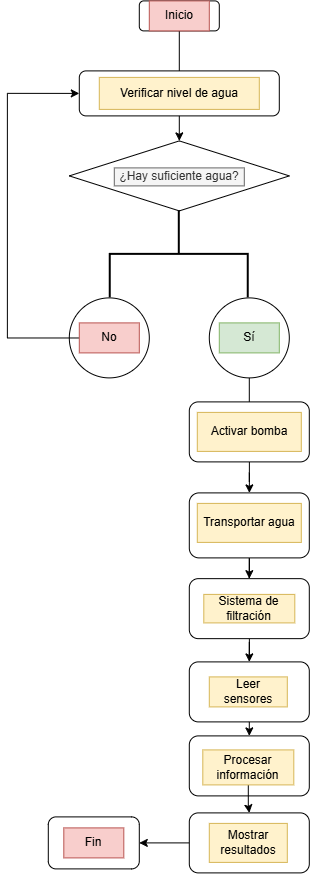

The diagram above was exported from draw.io. Its source (the exported page's mxGraphModel, read from the mxfile embedded in the PNG):
<mxGraphModel dx="1585" dy="872" grid="1" gridSize="13" guides="1" tooltips="1" connect="1" arrows="1" fold="1" page="1" pageScale="1" pageWidth="827" pageHeight="1169" math="0" shadow="0">
  <root>
    <mxCell id="0" />
    <mxCell id="1" parent="0" />
    <mxCell id="iBJzxSIwimyq2qVxT-ni-30" edge="1" parent="1" source="iBJzxSIwimyq2qVxT-ni-1" style="edgeStyle=orthogonalEdgeStyle;rounded=0;orthogonalLoop=1;jettySize=auto;html=1;" target="iBJzxSIwimyq2qVxT-ni-7" value="">
      <mxGeometry relative="1" as="geometry" />
    </mxCell>
    <object label="" id="iBJzxSIwimyq2qVxT-ni-1">
      <mxCell parent="1" style="rounded=1;whiteSpace=wrap;html=1;" vertex="1">
        <mxGeometry height="30" width="80" x="340" y="730" as="geometry" />
      </mxCell>
    </object>
    <mxCell id="iBJzxSIwimyq2qVxT-ni-2" parent="1" style="text;html=1;whiteSpace=wrap;strokeColor=#b85450;fillColor=#f8cecc;align=center;verticalAlign=middle;rounded=0;" value="Inicio" vertex="1">
      <mxGeometry height="30" width="60" x="350" y="730" as="geometry" />
    </mxCell>
    <mxCell id="iBJzxSIwimyq2qVxT-ni-5" parent="1" style="rounded=1;whiteSpace=wrap;html=1;" value="" vertex="1">
      <mxGeometry height="45" width="200" x="280" y="800" as="geometry" />
    </mxCell>
    <mxCell id="iBJzxSIwimyq2qVxT-ni-6" parent="1" style="text;html=1;whiteSpace=wrap;strokeColor=#d6b656;fillColor=#fff2cc;align=center;verticalAlign=middle;rounded=0;" value="Verificar nivel de agua" vertex="1">
      <mxGeometry height="32" width="160" x="300" y="806.5" as="geometry" />
    </mxCell>
    <mxCell id="iBJzxSIwimyq2qVxT-ni-7" parent="1" style="rhombus;whiteSpace=wrap;html=1;" value="" vertex="1">
      <mxGeometry height="70" width="220" x="270" y="870" as="geometry" />
    </mxCell>
    <mxCell id="iBJzxSIwimyq2qVxT-ni-8" parent="1" style="text;html=1;whiteSpace=wrap;strokeColor=#666666;fillColor=#f5f5f5;align=center;verticalAlign=middle;rounded=0;fontColor=#333333;" value="¿Hay suficiente agua?" vertex="1">
      <mxGeometry height="18" width="130" x="315" y="897" as="geometry" />
    </mxCell>
    <mxCell id="iBJzxSIwimyq2qVxT-ni-34" edge="1" parent="1" source="iBJzxSIwimyq2qVxT-ni-10" style="edgeStyle=orthogonalEdgeStyle;rounded=0;orthogonalLoop=1;jettySize=auto;html=1;exitX=0.5;exitY=1;exitDx=0;exitDy=0;entryX=0.5;entryY=0;entryDx=0;entryDy=0;" target="iBJzxSIwimyq2qVxT-ni-21">
      <mxGeometry relative="1" as="geometry" />
    </mxCell>
    <mxCell id="iBJzxSIwimyq2qVxT-ni-10" parent="1" style="ellipse;whiteSpace=wrap;html=1;aspect=fixed;" value="" vertex="1">
      <mxGeometry height="80" width="80" x="410" y="1027" as="geometry" />
    </mxCell>
    <mxCell id="iBJzxSIwimyq2qVxT-ni-11" parent="1" style="ellipse;whiteSpace=wrap;html=1;aspect=fixed;" value="" vertex="1">
      <mxGeometry height="80" width="80" x="270" y="1027" as="geometry" />
    </mxCell>
    <mxCell id="iBJzxSIwimyq2qVxT-ni-12" parent="1" style="text;html=1;whiteSpace=wrap;strokeColor=#82b366;fillColor=#d5e8d4;align=center;verticalAlign=middle;rounded=0;" value="Sí" vertex="1">
      <mxGeometry height="30" width="60" x="420" y="1052" as="geometry" />
    </mxCell>
    <mxCell id="iBJzxSIwimyq2qVxT-ni-43" edge="1" parent="1" source="iBJzxSIwimyq2qVxT-ni-13" style="edgeStyle=orthogonalEdgeStyle;rounded=0;orthogonalLoop=1;jettySize=auto;html=1;entryX=0;entryY=0.5;entryDx=0;entryDy=0;" target="iBJzxSIwimyq2qVxT-ni-5">
      <mxGeometry relative="1" as="geometry">
        <Array as="points">
          <mxPoint x="208" y="1067" />
          <mxPoint x="208" y="822.8" />
        </Array>
      </mxGeometry>
    </mxCell>
    <mxCell id="iBJzxSIwimyq2qVxT-ni-13" parent="1" style="text;html=1;whiteSpace=wrap;strokeColor=#b85450;fillColor=#f8cecc;align=center;verticalAlign=middle;rounded=0;" value="No" vertex="1">
      <mxGeometry height="30" width="60" x="280" y="1052" as="geometry" />
    </mxCell>
    <mxCell id="iBJzxSIwimyq2qVxT-ni-42" edge="1" parent="1" source="iBJzxSIwimyq2qVxT-ni-15" style="edgeStyle=orthogonalEdgeStyle;rounded=0;orthogonalLoop=1;jettySize=auto;html=1;entryX=1;entryY=0.5;entryDx=0;entryDy=0;" target="iBJzxSIwimyq2qVxT-ni-27">
      <mxGeometry relative="1" as="geometry" />
    </mxCell>
    <mxCell id="iBJzxSIwimyq2qVxT-ni-15" parent="1" style="rounded=1;whiteSpace=wrap;html=1;" value="" vertex="1">
      <mxGeometry height="60" width="120" x="390" y="1542" as="geometry" />
    </mxCell>
    <mxCell id="iBJzxSIwimyq2qVxT-ni-36" edge="1" parent="1" source="iBJzxSIwimyq2qVxT-ni-16" style="edgeStyle=orthogonalEdgeStyle;rounded=0;orthogonalLoop=1;jettySize=auto;html=1;" target="iBJzxSIwimyq2qVxT-ni-17">
      <mxGeometry relative="1" as="geometry" />
    </mxCell>
    <mxCell id="iBJzxSIwimyq2qVxT-ni-16" parent="1" style="rounded=1;whiteSpace=wrap;html=1;" value="" vertex="1">
      <mxGeometry height="60" width="120" x="390" y="1131" as="geometry" />
    </mxCell>
    <mxCell id="iBJzxSIwimyq2qVxT-ni-37" edge="1" parent="1" source="iBJzxSIwimyq2qVxT-ni-17" style="edgeStyle=orthogonalEdgeStyle;rounded=0;orthogonalLoop=1;jettySize=auto;html=1;entryX=0.5;entryY=0;entryDx=0;entryDy=0;" target="iBJzxSIwimyq2qVxT-ni-18">
      <mxGeometry relative="1" as="geometry" />
    </mxCell>
    <mxCell id="iBJzxSIwimyq2qVxT-ni-17" parent="1" style="rounded=1;whiteSpace=wrap;html=1;" value="" vertex="1">
      <mxGeometry height="65" width="120" x="390" y="1222" as="geometry" />
    </mxCell>
    <mxCell id="iBJzxSIwimyq2qVxT-ni-38" edge="1" parent="1" source="iBJzxSIwimyq2qVxT-ni-18" style="edgeStyle=orthogonalEdgeStyle;rounded=0;orthogonalLoop=1;jettySize=auto;html=1;entryX=0.5;entryY=0;entryDx=0;entryDy=0;" target="iBJzxSIwimyq2qVxT-ni-19">
      <mxGeometry relative="1" as="geometry" />
    </mxCell>
    <mxCell id="iBJzxSIwimyq2qVxT-ni-18" parent="1" style="rounded=1;whiteSpace=wrap;html=1;" value="" vertex="1">
      <mxGeometry height="60" width="120" x="390" y="1307.75" as="geometry" />
    </mxCell>
    <mxCell id="iBJzxSIwimyq2qVxT-ni-39" edge="1" parent="1" source="iBJzxSIwimyq2qVxT-ni-19" style="edgeStyle=orthogonalEdgeStyle;rounded=0;orthogonalLoop=1;jettySize=auto;html=1;exitX=0.5;exitY=1;exitDx=0;exitDy=0;entryX=0.5;entryY=0;entryDx=0;entryDy=0;" target="iBJzxSIwimyq2qVxT-ni-20">
      <mxGeometry relative="1" as="geometry" />
    </mxCell>
    <mxCell id="iBJzxSIwimyq2qVxT-ni-19" parent="1" style="rounded=1;whiteSpace=wrap;html=1;" value="" vertex="1">
      <mxGeometry height="60" width="120" x="390" y="1391" as="geometry" />
    </mxCell>
    <mxCell id="iBJzxSIwimyq2qVxT-ni-20" parent="1" style="rounded=1;whiteSpace=wrap;html=1;" value="" vertex="1">
      <mxGeometry height="60" width="120" x="390" y="1465" as="geometry" />
    </mxCell>
    <mxCell id="iBJzxSIwimyq2qVxT-ni-21" parent="1" style="text;html=1;whiteSpace=wrap;strokeColor=#d6b656;fillColor=#fff2cc;align=center;verticalAlign=middle;rounded=0;" value="Activar bomba" vertex="1">
      <mxGeometry height="39" width="104" x="398" y="1141.5" as="geometry" />
    </mxCell>
    <mxCell id="iBJzxSIwimyq2qVxT-ni-22" parent="1" style="text;html=1;whiteSpace=wrap;strokeColor=#d6b656;fillColor=#fff2cc;align=center;verticalAlign=middle;rounded=0;" value="Transportar agua" vertex="1">
      <mxGeometry height="39" width="104" x="398" y="1232.5" as="geometry" />
    </mxCell>
    <mxCell id="iBJzxSIwimyq2qVxT-ni-23" parent="1" style="text;html=1;whiteSpace=wrap;strokeColor=#d6b656;fillColor=#fff2cc;align=center;verticalAlign=middle;rounded=0;" value="Sistema de filtración" vertex="1">
      <mxGeometry height="28.5" width="91" x="404.5" y="1323.5" as="geometry" />
    </mxCell>
    <mxCell id="iBJzxSIwimyq2qVxT-ni-24" parent="1" style="text;html=1;whiteSpace=wrap;strokeColor=#d6b656;fillColor=#fff2cc;align=center;verticalAlign=middle;rounded=0;" value="Leer sensores" vertex="1">
      <mxGeometry height="30" width="78" x="410" y="1406" as="geometry" />
    </mxCell>
    <mxCell id="iBJzxSIwimyq2qVxT-ni-40" edge="1" parent="1" source="iBJzxSIwimyq2qVxT-ni-25" style="edgeStyle=orthogonalEdgeStyle;rounded=0;orthogonalLoop=1;jettySize=auto;html=1;entryX=0.5;entryY=0;entryDx=0;entryDy=0;" target="iBJzxSIwimyq2qVxT-ni-15">
      <mxGeometry relative="1" as="geometry" />
    </mxCell>
    <mxCell id="iBJzxSIwimyq2qVxT-ni-25" parent="1" style="text;html=1;whiteSpace=wrap;strokeColor=#d6b656;fillColor=#fff2cc;align=center;verticalAlign=middle;rounded=0;" value="Procesar información" vertex="1">
      <mxGeometry height="35" width="91" x="403.5" y="1479" as="geometry" />
    </mxCell>
    <mxCell id="iBJzxSIwimyq2qVxT-ni-26" parent="1" style="text;html=1;whiteSpace=wrap;strokeColor=#d6b656;fillColor=#fff2cc;align=center;verticalAlign=middle;rounded=0;" value="Mostrar resultados" vertex="1">
      <mxGeometry height="39" width="78" x="410" y="1552.5" as="geometry" />
    </mxCell>
    <mxCell id="iBJzxSIwimyq2qVxT-ni-27" parent="1" style="rounded=1;whiteSpace=wrap;html=1;" value="" vertex="1">
      <mxGeometry height="52" width="91" x="249" y="1546" as="geometry" />
    </mxCell>
    <mxCell id="iBJzxSIwimyq2qVxT-ni-28" parent="1" style="text;html=1;whiteSpace=wrap;strokeColor=#b85450;fillColor=#f8cecc;align=center;verticalAlign=middle;rounded=0;" value="Fin" vertex="1">
      <mxGeometry height="30" width="60" x="264.5" y="1557" as="geometry" />
    </mxCell>
    <mxCell id="iBJzxSIwimyq2qVxT-ni-31" parent="1" style="strokeWidth=2;html=1;shape=mxgraph.flowchart.annotation_2;align=left;labelPosition=right;pointerEvents=1;direction=south;" value="" vertex="1">
      <mxGeometry height="87" width="138" x="311" y="940" as="geometry" />
    </mxCell>
  </root>
</mxGraphModel>